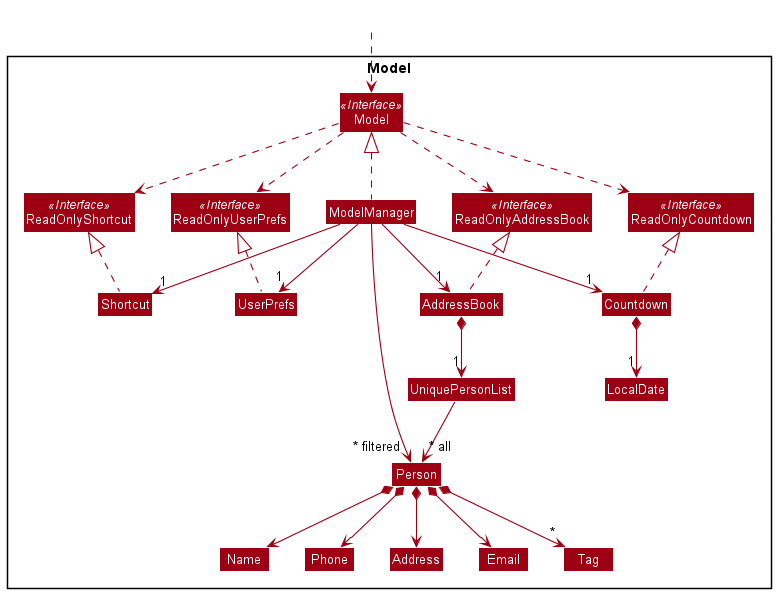

The diagram above was rendered by PlantUML. Its source (embedded in the PNG):
@startuml
!include style.puml
skinparam arrowThickness 1.1
skinparam arrowColor MODEL_COLOR
skinparam classBackgroundColor MODEL_COLOR
skinparam classFontSize 13

Package Model <<Rectangle>>{
Interface ReadOnlyAddressBook <<Interface>>
Interface ReadOnlyCountdown <<Interface>>
Interface ReadOnlyUserPrefs <<Interface>>
Interface ReadOnlyShortcut <<Interface>>
Interface Model <<Interface>>
Class AddressBook
Class Countdown
Class Shortcut
Class ReadOnlyAddressBook
Class ReadOnlyCountdown
Class ReadOnlyShortcut
Class Model
Class ModelManager
Class UserPrefs
Class ReadOnlyUserPrefs


Class UniquePersonList
Class Person
Class Address
Class Email
Class Name
Class Phone
Class Tag

Class LocalDate
}

Class HiddenOutside #FFFFFF
HiddenOutside ..> Model

AddressBook .up.|> ReadOnlyAddressBook
Countdown .up.|> ReadOnlyCountdown
UserPrefs .up.|> ReadOnlyUserPrefs
Shortcut .up.|> ReadOnlyShortcut

ModelManager .up.|> Model
Model .down.> ReadOnlyUserPrefs
Model .down.> ReadOnlyAddressBook
Model .down.> ReadOnlyCountdown
Model .down.> ReadOnlyShortcut

ModelManager -down-> "1" AddressBook
ModelManager -down-> "1" Countdown
ModelManager -down-> "1" UserPrefs
ModelManager -down-> "1" Shortcut

AddressBook *--> "1" UniquePersonList
Countdown *--> "1" LocalDate
UniquePersonList --> "~* all" Person
Person *--> Name
Person *--> Phone
Person *--> Email
Person *--> Address
Person *--> "*" Tag

Name -[hidden]right-> Phone
Phone -[hidden]right-> Address
Address -[hidden]right-> Email

ModelManager -->"~* filtered" Person
@enduml